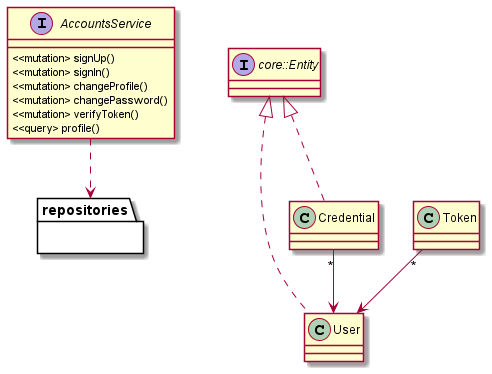

The diagram above was rendered by PlantUML. Its source (embedded in the PNG):
@startuml Domain

interface AccountsService {
    <<mutation> signUp()
    <<mutation> signIn()
    <<mutation> changeProfile()
    <<mutation> changePassword()
    <<mutation> verifyToken()
    <<query> profile()
}

package repositories { }

AccountsService ..> repositories

interface core::Entity

class User implements core::Entity
class Credential implements core::Entity
class Token

Credential "*" --> User
Token "*" --> User
@enduml